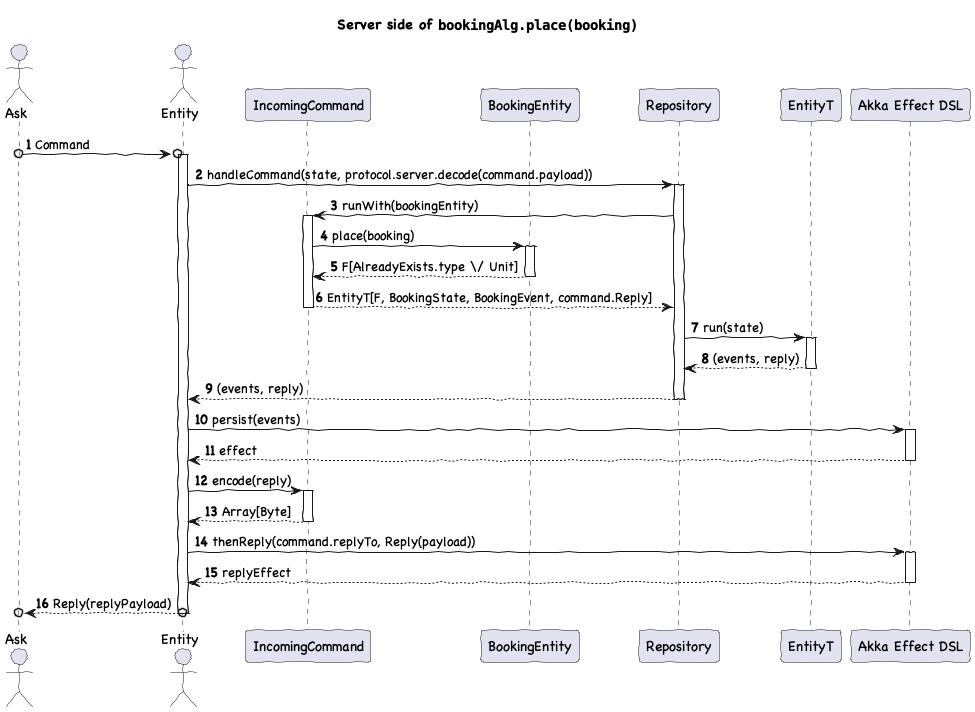

The diagram above was rendered by PlantUML. Its source (embedded in the PNG):
@startuml
'https://plantuml.com/sequence-diagram
title Server side of ""bookingAlg.place(booking)""
skinparam handwritten true
skinparam defaultFontName Chalkboard

actor Ask as Ask
actor Entity as Entity
participant IncomingCommand as IncomingCommand
participant BookingEntity as BookingEntity
participant Repository as Repository
participant EntityT as EntityT
participant "Akka Effect DSL" as Effect
autonumber
autoactivate on


Ask o->o Entity: Command

Entity -> Repository: handleCommand(state, protocol.server.decode(command.payload))
Repository -> IncomingCommand: runWith(bookingEntity)
IncomingCommand -> BookingEntity: place(booking)
return F[AlreadyExists.type \/ Unit]
return EntityT[F, BookingState, BookingEvent, command.Reply]
Repository -> EntityT: run(state)
return (events, reply)
return (events, reply)
Entity -> Effect: persist(events)
return effect
Entity -> IncomingCommand: encode(reply)
return Array[Byte]
Entity -> Effect: thenReply(command.replyTo, Reply(payload))
return replyEffect
return Reply(replyPayload)
@enduml